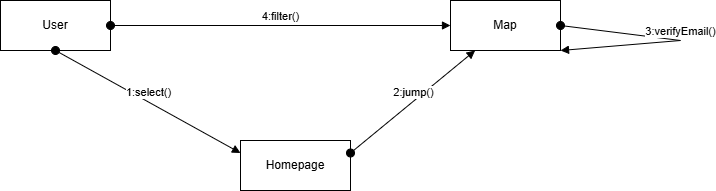

The diagram above was exported from draw.io. Its source (the exported page's mxGraphModel, read from the mxfile embedded in the PNG):
<mxGraphModel dx="1042" dy="562" grid="1" gridSize="10" guides="1" tooltips="1" connect="1" arrows="1" fold="1" page="1" pageScale="1" pageWidth="850" pageHeight="1100" math="0" shadow="0">
  <root>
    <mxCell id="0" />
    <mxCell id="1" parent="0" />
    <mxCell id="67HJr-AcihqT2ZIetqwW-1" value="User" style="html=1;whiteSpace=wrap;" vertex="1" parent="1">
      <mxGeometry x="130" y="160" width="110" height="50" as="geometry" />
    </mxCell>
    <mxCell id="67HJr-AcihqT2ZIetqwW-2" value="Homepage" style="html=1;whiteSpace=wrap;" vertex="1" parent="1">
      <mxGeometry x="370" y="300" width="110" height="50" as="geometry" />
    </mxCell>
    <mxCell id="67HJr-AcihqT2ZIetqwW-3" value="Map" style="html=1;whiteSpace=wrap;" vertex="1" parent="1">
      <mxGeometry x="580" y="160" width="110" height="50" as="geometry" />
    </mxCell>
    <mxCell id="67HJr-AcihqT2ZIetqwW-4" value="1:select()" style="html=1;verticalAlign=bottom;startArrow=oval;startFill=1;endArrow=block;startSize=8;curved=0;rounded=0;exitX=0.5;exitY=1;exitDx=0;exitDy=0;entryX=0;entryY=0.25;entryDx=0;entryDy=0;" edge="1" parent="1" source="67HJr-AcihqT2ZIetqwW-1" target="67HJr-AcihqT2ZIetqwW-2">
      <mxGeometry width="60" relative="1" as="geometry">
        <mxPoint x="400" y="330" as="sourcePoint" />
        <mxPoint x="460" y="330" as="targetPoint" />
      </mxGeometry>
    </mxCell>
    <mxCell id="67HJr-AcihqT2ZIetqwW-5" value="2:jump()" style="html=1;verticalAlign=bottom;startArrow=oval;startFill=1;endArrow=block;startSize=8;curved=0;rounded=0;exitX=1;exitY=0.25;exitDx=0;exitDy=0;" edge="1" parent="1" source="67HJr-AcihqT2ZIetqwW-2" target="67HJr-AcihqT2ZIetqwW-3">
      <mxGeometry width="60" relative="1" as="geometry">
        <mxPoint x="400" y="330" as="sourcePoint" />
        <mxPoint x="460" y="330" as="targetPoint" />
      </mxGeometry>
    </mxCell>
    <mxCell id="67HJr-AcihqT2ZIetqwW-6" value="3:verifyEmail()" style="html=1;verticalAlign=bottom;startArrow=oval;startFill=1;endArrow=block;startSize=8;curved=0;rounded=0;exitX=1;exitY=0.5;exitDx=0;exitDy=0;entryX=1;entryY=1;entryDx=0;entryDy=0;elbow=vertical;" edge="1" parent="1" source="67HJr-AcihqT2ZIetqwW-3" target="67HJr-AcihqT2ZIetqwW-3">
      <mxGeometry width="60" relative="1" as="geometry">
        <mxPoint x="400" y="330" as="sourcePoint" />
        <mxPoint x="460" y="330" as="targetPoint" />
        <Array as="points">
          <mxPoint x="810" y="200" />
        </Array>
      </mxGeometry>
    </mxCell>
    <mxCell id="67HJr-AcihqT2ZIetqwW-9" value="4:filter()" style="html=1;verticalAlign=bottom;startArrow=oval;startFill=1;endArrow=block;startSize=8;curved=0;rounded=0;entryX=0;entryY=0.5;entryDx=0;entryDy=0;" edge="1" parent="1" source="67HJr-AcihqT2ZIetqwW-1" target="67HJr-AcihqT2ZIetqwW-3">
      <mxGeometry width="60" relative="1" as="geometry">
        <mxPoint x="400" y="290" as="sourcePoint" />
        <mxPoint x="460" y="290" as="targetPoint" />
      </mxGeometry>
    </mxCell>
  </root>
</mxGraphModel>